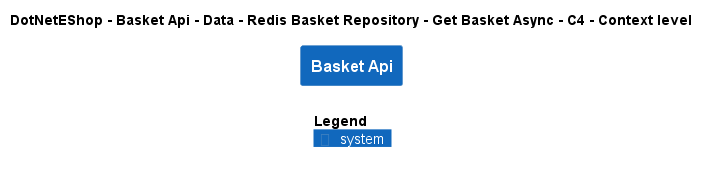

The diagram above was rendered by PlantUML. Its source (embedded in the PNG):
@startuml
!include ..\..\..\..\..\..\..\..\..\.c4s\C4_Context.puml

AddElementTag("c4interflow:lifecycle:new", $bgColor=green, $fontColor=#ffffff, $borderColor=green, $shadowing="False")
AddElementTag("c4interflow:lifecycle:changed", $bgColor=orange, $fontColor=#ffffff, $borderColor=orange, $shadowing="False")
AddElementTag("c4interflow:lifecycle:removed", $bgColor=red, $fontColor=#ffffff, $borderColor=red, $shadowing="False")

AddRelTag("c4interflow:lifecycle:new", $textColor=green, $lineColor=green)
AddRelTag("c4interflow:lifecycle:changed", $textColor=orange, $lineColor=orange)
AddRelTag("c4interflow:lifecycle:removed", $textColor=red, $lineColor=red)

SHOW_PERSON_PORTRAIT()
LAYOUT_TOP_DOWN()

skinparam linetype polyline

title DotNetEShop - Basket Api - Data - Redis Basket Repository - Get Basket Async - C4 - Context level

System(DotNetEShop.SoftwareSystems.BasketApi, "Basket Api", "")



SHOW_LEGEND()
@enduml